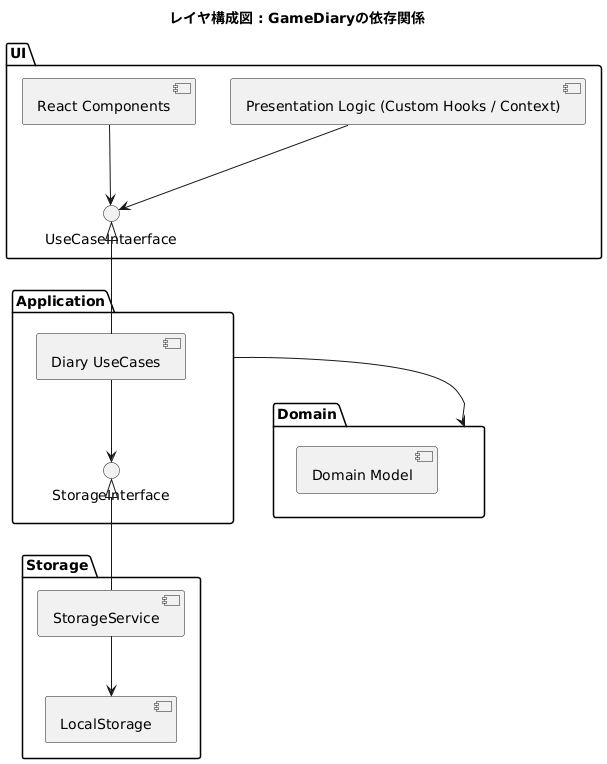

The diagram above was rendered by PlantUML. Its source (embedded in the PNG):
@startuml
title レイヤ構成図 : GameDiaryの依存関係


package UI{
  interface UseCaseIntaerface
  [React Components] --> UseCaseIntaerface
  [Presentation Logic (Custom Hooks / Context)] --> UseCaseIntaerface
}
package Application{
  UseCaseIntaerface <|-- [Diary UseCases]
  [Diary UseCases]
  interface StorageInterface
  [Diary UseCases] --> StorageInterface
}
package Domain {
  [Domain Model]
}

package Storage{
  StorageInterface<|--[StorageService]
  StorageService-->[LocalStorage]
  [LocalStorage]
}

Application --> Domain
@enduml